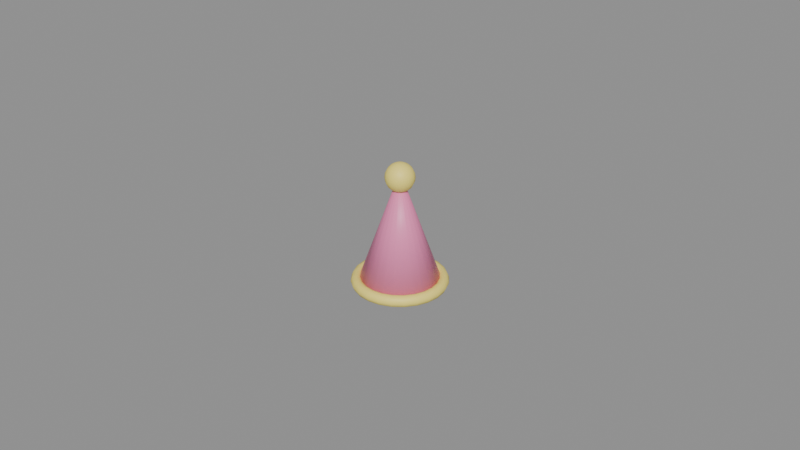 # Source: costume_party_hat.blend  (saved by Blender 5.2.45; exported with 4.5.12 LTS)
import bpy
from mathutils import Matrix  # noqa: F401  (used for matrix-valued properties, if any)

bpy.ops.wm.read_factory_settings(use_empty=True)
scene = bpy.context.scene
scene.name = 'Scene'

# ---- materials (node trees are filled in below, after node groups)
mat_mat_party_cone = bpy.data.materials.new('mat_party_cone')
mat_mat_party_cone.diffuse_color = (0.92, 0.24, 0.48, 1.0)
mat_mat_party_gold = bpy.data.materials.new('mat_party_gold')
mat_mat_party_gold.diffuse_color = (0.98, 0.82, 0.18, 1.0)

# ---- material node trees
mat_mat_party_cone.use_nodes = True; mat_mat_party_cone.node_tree.nodes.clear()
_N = mat_mat_party_cone.node_tree.nodes; _L = mat_mat_party_cone.node_tree.links
n0 = _N.new('ShaderNodeBsdfPrincipled'); n0.name = 'Principled BSDF'; n0.location = (-200, 100)
n0.inputs[0].default_value = (0.92, 0.24, 0.48, 1.0)
n0.inputs[2].default_value = 0.45
n0.inputs[10].default_value = 0.005
n1 = _N.new('ShaderNodeOutputMaterial'); n1.name = 'Material Output'; n1.location = (200, 100)
_L.new(n0.outputs[0], n1.inputs[0])
n1.is_active_output = True
mat_mat_party_gold.use_nodes = True; mat_mat_party_gold.node_tree.nodes.clear()
_N = mat_mat_party_gold.node_tree.nodes; _L = mat_mat_party_gold.node_tree.links
n0 = _N.new('ShaderNodeBsdfPrincipled'); n0.name = 'Principled BSDF'; n0.location = (-200, 100)
n0.inputs[0].default_value = (0.98, 0.82, 0.18, 1.0)
n0.inputs[2].default_value = 0.55
n0.inputs[10].default_value = 0.005
n1 = _N.new('ShaderNodeOutputMaterial'); n1.name = 'Material Output'; n1.location = (200, 100)
_L.new(n0.outputs[0], n1.inputs[0])
n1.is_active_output = True

# ---- meshes
me_cone = bpy.data.meshes.new('Cone')
me_cone.from_pydata([(0.0, 0.013, -0.017), (0.0, 0.001, 0.017), (0.003365, 0.01256, -0.017), (0.0002588, 0.0009659, 0.017), (0.0065, 0.01126, -0.017), (0.0005, 0.000866, 0.017), (0.009192, 0.009192, -0.017), (0.0007071, 0.0007071, 0.017), (0.01126, 0.0065, -0.017), (0.000866, 0.0005, 0.017), (0.01256, 0.003365, -0.017), (0.0009659, 0.0002588, 0.017), (0.013, 0.0, -0.017), (0.001, 0.0, 0.017), (0.01256, -0.003365, -0.017), (0.0009659, -0.0002588, 0.017), (0.01126, -0.0065, -0.017), (0.000866, -0.0005, 0.017), (0.009192, -0.009192, -0.017), (0.0007071, -0.0007071, 0.017), (0.0065, -0.01126, -0.017), (0.0005, -0.000866, 0.017), (0.003365, -0.01256, -0.017), (0.0002588, -0.0009659, 0.017), (0.0, -0.013, -0.017), (0.0, -0.001, 0.017), (-0.003365, -0.01256, -0.017), (-0.0002588, -0.0009659, 0.017), (-0.0065, -0.01126, -0.017), (-0.0005, -0.000866, 0.017), (-0.009192, -0.009192, -0.017), (-0.0007071, -0.0007071, 0.017), (-0.01126, -0.0065, -0.017), (-0.000866, -0.0005, 0.017), (-0.01256, -0.003365, -0.017), (-0.0009659, -0.0002588, 0.017), (-0.013, 0.0, -0.017), (-0.001, 0.0, 0.017), (-0.01256, 0.003365, -0.017), (-0.0009659, 0.0002588, 0.017), (-0.01126, 0.0065, -0.017), (-0.000866, 0.0005, 0.017), (-0.009192, 0.009192, -0.017), (-0.0007071, 0.0007071, 0.017), (-0.0065, 0.01126, -0.017), (-0.0005, 0.000866, 0.017), (-0.003365, 0.01256, -0.017), (-0.0002588, 0.0009659, 0.017)], [], [(0, 1, 3, 2), (2, 3, 5, 4), (4, 5, 7, 6), (6, 7, 9, 8), (8, 9, 11, 10), (10, 11, 13, 12), (12, 13, 15, 14), (14, 15, 17, 16), (16, 17, 19, 18), (18, 19, 21, 20), (20, 21, 23, 22), (22, 23, 25, 24), (24, 25, 27, 26), (26, 27, 29, 28), (28, 29, 31, 30), (30, 31, 33, 32), (32, 33, 35, 34), (34, 35, 37, 36), (36, 37, 39, 38), (38, 39, 41, 40), (40, 41, 43, 42), (42, 43, 45, 44), (3, 1, 47, 45, 43, 41, 39, 37, 35, 33, 31, 29, 27, 25, 23, 21, 19, 17, 15, 13, 11, 9, 7, 5), (44, 45, 47, 46), (46, 47, 1, 0), (0, 2, 4, 6, 8, 10, 12, 14, 16, 18, 20, 22, 24, 26, 28, 30, 32, 34, 36, 38, 40, 42, 44, 46)])
me_cone.polygons.foreach_set('use_smooth', [True] * 26)
_uv = me_cone.uv_layers.new(name='UVMap')
_uv.uv.foreach_set('vector', [0.4912, 0.482, 0.3709, 0.007127, 0.3741, 0.006115, 0.534, 0.4688, 0.534, 0.4688, 0.3741, 0.006115, 0.377, 0.00488, 0.5714, 0.4528, 0.5714, 0.4528, 0.377, 0.00488, 0.3793, 0.003507, 0.601, 0.4349, 0.608, 0.4965, 0.608, 0.008244, 0.6112, 0.00823, 0.6488, 0.4963, 0.6488, 0.4963, 0.6112, 0.00823, 0.6146, 0.007849, 0.6933, 0.4913, 0.6933, 0.4913, 0.6146, 0.007849, 0.6181, 0.007127, 0.7384, 0.482, 0.7384, 0.482, 0.6181, 0.007127, 0.6214, 0.006115, 0.7812, 0.4688, 0.7812, 0.4688, 0.6214, 0.006115, 0.6242, 0.00488, 0.8186, 0.4528, 0.8186, 0.4528, 0.6242, 0.00488, 0.6265, 0.003507, 0.8482, 0.4349, 0.003507, 0.8538, 0.003507, 0.3656, 0.006642, 0.3656, 0.04426, 0.8536, 0.04426, 0.8536, 0.006642, 0.3656, 0.01006, 0.3652, 0.08873, 0.8487, 0.08873, 0.8487, 0.01006, 0.3652, 0.01354, 0.3644, 0.1339, 0.8393, 0.1339, 0.8393, 0.01354, 0.3644, 0.01683, 0.3634, 0.1766, 0.8261, 0.1766, 0.8261, 0.01683, 0.3634, 0.01971, 0.3622, 0.2141, 0.8101, 0.2141, 0.8101, 0.01971, 0.3622, 0.02198, 0.3608, 0.2437, 0.7922, 0.608, 0.9965, 0.608, 0.5082, 0.6112, 0.5082, 0.6488, 0.9963, 0.6488, 0.9963, 0.6112, 0.5082, 0.6146, 0.5078, 0.6933, 0.9913, 0.6933, 0.9913, 0.6146, 0.5078, 0.6181, 0.5071, 0.7384, 0.982, 0.7384, 0.982, 0.6181, 0.5071, 0.6214, 0.5061, 0.7812, 0.9688, 0.7812, 0.9688, 0.6214, 0.5061, 0.6242, 0.5049, 0.8186, 0.9528, 0.8186, 0.9528, 0.6242, 0.5049, 0.6265, 0.5035, 0.8482, 0.9349, 0.3608, 0.4965, 0.3608, 0.008244, 0.364, 0.00823, 0.4016, 0.4963, 0.3278, 0.3795, 0.3269, 0.3761, 0.3269, 0.3725, 0.3278, 0.3691, 0.3296, 0.366, 0.3321, 0.3635, 0.3351, 0.3617, 0.3386, 0.3608, 0.3421, 0.3608, 0.3455, 0.3617, 0.3486, 0.3635, 0.3511, 0.366, 0.3529, 0.3691, 0.3538, 0.3725, 0.3538, 0.3761, 0.3529, 0.3795, 0.3511, 0.3826, 0.3486, 0.3851, 0.3455, 0.3869, 0.3421, 0.3878, 0.3386, 0.3878, 0.3351, 0.3869, 0.3321, 0.3851, 0.3296, 0.3826, 0.4016, 0.4963, 0.364, 0.00823, 0.3674, 0.007849, 0.4461, 0.4913, 0.4461, 0.4913, 0.3674, 0.007849, 0.3709, 0.007127, 0.4912, 0.482, 0.003507, 0.2017, 0.003507, 0.1556, 0.01544, 0.1111, 0.0385, 0.07111, 0.07111, 0.0385, 0.1111, 0.01544, 0.1556, 0.003507, 0.2017, 0.003507, 0.2463, 0.01544, 0.2862, 0.0385, 0.3188, 0.07111, 0.3419, 0.1111, 0.3538, 0.1556, 0.3538, 0.2017, 0.3419, 0.2463, 0.3188, 0.2862, 0.2862, 0.3188, 0.2463, 0.3419, 0.2017, 0.3538, 0.1556, 0.3538, 0.1111, 0.3419, 0.07111, 0.3188, 0.0385, 0.2862, 0.01544, 0.2463])
me_cone.materials.append(mat_mat_party_cone)
me_cone.update()
me_sphere = bpy.data.meshes.new('Sphere')
me_sphere.from_pydata([(0.0, 0.0, 0.0045), (0.0, 0.003641, 0.002645), (0.0, 0.00428, 0.001391), (0.0, 0.0045, 0.0), (0.0, 0.00428, -0.001391), (0.0, 0.003641, -0.002645), (0.0, 0.002645, -0.003641), (0.0, 0.001391, -0.00428), (0.0, 0.0, -0.0045), (0.0006033, 0.001253, 0.00428), (0.001148, 0.002383, 0.003641), (0.00158, 0.00328, 0.002645), (0.001857, 0.003856, 0.001391), (0.001952, 0.004054, 0.0), (0.001857, 0.003856, -0.001391), (0.00158, 0.00328, -0.002645), (0.001148, 0.002383, -0.003641), (0.0006033, 0.001253, -0.00428), (0.001087, 0.000867, 0.00428), (0.002068, 0.001649, 0.003641), (0.002846, 0.00227, 0.002645), (0.003346, 0.002668, 0.001391), (0.003518, 0.002806, 0.0), (0.003346, 0.002668, -0.001391), (0.002846, 0.00227, -0.002645), (0.002068, 0.001649, -0.003641), (0.001087, 0.000867, -0.00428), (0.001356, 0.0003094, 0.00428), (0.002579, 0.0005886, 0.003641), (0.003549, 0.0008101, 0.002645), (0.004172, 0.0009523, 0.001391), (0.004387, 0.001001, 0.0), (0.004172, 0.0009523, -0.001391), (0.003549, 0.0008101, -0.002645), (0.002579, 0.0005886, -0.003641), (0.001356, 0.0003094, -0.00428), (0.001356, -0.0003094, 0.00428), (0.002579, -0.0005886, 0.003641), (0.003549, -0.0008101, 0.002645), (0.004172, -0.0009523, 0.001391), (0.004387, -0.001001, 0.0), (0.004172, -0.0009523, -0.001391), (0.003549, -0.0008101, -0.002645), (0.002579, -0.0005886, -0.003641), (0.001356, -0.0003094, -0.00428), (0.001087, -0.000867, 0.00428), (0.002068, -0.001649, 0.003641), (0.002846, -0.00227, 0.002645), (0.003346, -0.002668, 0.001391), (0.003518, -0.002806, 0.0), (0.003346, -0.002668, -0.001391), (0.002846, -0.00227, -0.002645), (0.002068, -0.001649, -0.003641), (0.001087, -0.000867, -0.00428), (0.0006033, -0.001253, 0.00428), (0.001148, -0.002383, 0.003641), (0.00158, -0.00328, 0.002645), (0.001857, -0.003856, 0.001391), (0.001952, -0.004054, 0.0), (0.001857, -0.003856, -0.001391), (0.00158, -0.00328, -0.002645), (0.001148, -0.002383, -0.003641), (0.0006033, -0.001253, -0.00428), (-1.746e-10, -0.001391, 0.00428), (-3.492e-10, -0.002645, 0.003641), (-5.821e-10, -0.003641, 0.002645), (-4.657e-10, -0.00428, 0.001391), (-9.313e-10, -0.0045, 0.0), (-4.657e-10, -0.00428, -0.001391), (-5.821e-10, -0.003641, -0.002645), (-3.492e-10, -0.002645, -0.003641), (-1.746e-10, -0.001391, -0.00428), (-0.0006033, -0.001253, 0.00428), (-0.001148, -0.002383, 0.003641), (-0.00158, -0.00328, 0.002645), (-0.001857, -0.003856, 0.001391), (-0.001952, -0.004054, 0.0), (-0.001857, -0.003856, -0.001391), (-0.00158, -0.00328, -0.002645), (-0.001148, -0.002383, -0.003641), (-0.0006033, -0.001253, -0.00428), (-0.001087, -0.000867, 0.00428), (-0.002068, -0.001649, 0.003641), (-0.002846, -0.00227, 0.002645), (-0.003346, -0.002668, 0.001391), (-0.003518, -0.002806, 0.0), (-0.003346, -0.002668, -0.001391), (-0.002846, -0.00227, -0.002645), (-0.002068, -0.001649, -0.003641), (-0.001087, -0.000867, -0.00428), (-0.001356, -0.0003094, 0.00428), (-0.002579, -0.0005886, 0.003641), (-0.003549, -0.0008101, 0.002645), (-0.004172, -0.0009523, 0.001391), (-0.004387, -0.001001, 0.0), (-0.004172, -0.0009523, -0.001391), (-0.003549, -0.0008101, -0.002645), (-0.002579, -0.0005886, -0.003641), (-0.001356, -0.0003094, -0.00428), (-0.001356, 0.0003094, 0.00428), (-0.002579, 0.0005886, 0.003641), (-0.003549, 0.0008101, 0.002645), (-0.004172, 0.0009523, 0.001391), (-0.004387, 0.001001, 0.0), (-0.004172, 0.0009523, -0.001391), (-0.003549, 0.0008101, -0.002645), (-0.002579, 0.0005886, -0.003641), (-0.001356, 0.0003094, -0.00428), (-0.001087, 0.000867, 0.00428), (-0.002068, 0.001649, 0.003641), (-0.002846, 0.00227, 0.002645), (-0.003346, 0.002668, 0.001391), (-0.003518, 0.002806, 0.0), (-0.003346, 0.002668, -0.001391), (-0.002846, 0.00227, -0.002645), (-0.002068, 0.001649, -0.003641), (-0.001087, 0.000867, -0.00428), (-0.0006033, 0.001253, 0.00428), (-0.001148, 0.002383, 0.003641), (-0.00158, 0.00328, 0.002645), (-0.001857, 0.003856, 0.001391), (-0.001952, 0.004054, 0.0), (-0.001857, 0.003856, -0.001391), (-0.00158, 0.00328, -0.002645), (-0.001148, 0.002383, -0.003641), (-0.0006033, 0.001253, -0.00428), (3.492e-10, 0.001391, 0.00428), (1.048e-09, 0.002645, 0.003641)], [], [(127, 126, 9, 10), (7, 6, 16, 17), (4, 3, 13, 14), (1, 127, 10, 11), (8, 7, 17), (5, 4, 14, 15), (2, 1, 11, 12), (126, 0, 9), (6, 5, 15, 16), (3, 2, 12, 13), (10, 9, 18, 19), (17, 16, 25, 26), (14, 13, 22, 23), (11, 10, 19, 20), (8, 17, 26), (15, 14, 23, 24), (12, 11, 20, 21), (9, 0, 18), (16, 15, 24, 25), (13, 12, 21, 22), (22, 21, 30, 31), (19, 18, 27, 28), (26, 25, 34, 35), (23, 22, 31, 32), (20, 19, 28, 29), (8, 26, 35), (24, 23, 32, 33), (21, 20, 29, 30), (18, 0, 27), (25, 24, 33, 34), (27, 0, 36), (34, 33, 42, 43), (31, 30, 39, 40), (28, 27, 36, 37), (35, 34, 43, 44), (32, 31, 40, 41), (29, 28, 37, 38), (8, 35, 44), (33, 32, 41, 42), (30, 29, 38, 39), (42, 41, 50, 51), (39, 38, 47, 48), (36, 0, 45), (43, 42, 51, 52), (40, 39, 48, 49), (37, 36, 45, 46), (44, 43, 52, 53), (41, 40, 49, 50), (38, 37, 46, 47), (8, 44, 53), (47, 46, 55, 56), (8, 53, 62), (51, 50, 59, 60), (48, 47, 56, 57), (45, 0, 54), (52, 51, 60, 61), (49, 48, 57, 58), (46, 45, 54, 55), (53, 52, 61, 62), (50, 49, 58, 59), (59, 58, 67, 68), (56, 55, 64, 65), (8, 62, 71), (60, 59, 68, 69), (57, 56, 65, 66), (54, 0, 63), (61, 60, 69, 70), (58, 57, 66, 67), (55, 54, 63, 64), (62, 61, 70, 71), (64, 63, 72, 73), (71, 70, 79, 80), (68, 67, 76, 77), (65, 64, 73, 74), (8, 71, 80), (69, 68, 77, 78), (66, 65, 74, 75), (63, 0, 72), (70, 69, 78, 79), (67, 66, 75, 76), (79, 78, 87, 88), (76, 75, 84, 85), (73, 72, 81, 82), (80, 79, 88, 89), (77, 76, 85, 86), (74, 73, 82, 83), (8, 80, 89), (78, 77, 86, 87), (75, 74, 83, 84), (72, 0, 81), (84, 83, 92, 93), (81, 0, 90), (88, 87, 96, 97), (85, 84, 93, 94), (82, 81, 90, 91), (89, 88, 97, 98), (86, 85, 94, 95), (83, 82, 91, 92), (8, 89, 98), (87, 86, 95, 96), (96, 95, 104, 105), (93, 92, 101, 102), (90, 0, 99), (97, 96, 105, 106), (94, 93, 102, 103), (91, 90, 99, 100), (98, 97, 106, 107), (95, 94, 103, 104), (92, 91, 100, 101), (8, 98, 107), (101, 100, 109, 110), (8, 107, 116), (105, 104, 113, 114), (102, 101, 110, 111), (99, 0, 108), (106, 105, 114, 115), (103, 102, 111, 112), (100, 99, 108, 109), (107, 106, 115, 116), (104, 103, 112, 113), (116, 115, 124, 125), (113, 112, 121, 122), (110, 109, 118, 119), (8, 116, 125), (114, 113, 122, 123), (111, 110, 119, 120), (108, 0, 117), (115, 114, 123, 124), (112, 111, 120, 121), (109, 108, 117, 118), (121, 120, 2, 3), (118, 117, 126, 127), (125, 124, 6, 7), (122, 121, 3, 4), (119, 118, 127, 1), (8, 125, 7), (123, 122, 4, 5), (120, 119, 1, 2), (117, 0, 126), (124, 123, 5, 6)])
me_sphere.polygons.foreach_set('use_smooth', [True] * 140)
_uv = me_sphere.uv_layers.new(name='UVMap')
_uv.uv.foreach_set('vector', [0.7143, 0.8, 0.7143, 0.9, 0.6429, 0.9, 0.6429, 0.8, 0.7143, 0.1, 0.7143, 0.2, 0.6429, 0.2, 0.6429, 0.1, 0.7143, 0.4, 0.7143, 0.5, 0.6429, 0.5, 0.6429, 0.4, 0.7143, 0.7, 0.7143, 0.8, 0.6429, 0.8, 0.6429, 0.7, 0.6786, 0.0, 0.7143, 0.1, 0.6429, 0.1, 0.7143, 0.3, 0.7143, 0.4, 0.6429, 0.4, 0.6429, 0.3, 0.7143, 0.6, 0.7143, 0.7, 0.6429, 0.7, 0.6429, 0.6, 0.7143, 0.9, 0.6786, 1.0, 0.6429, 0.9, 0.7143, 0.2, 0.7143, 0.3, 0.6429, 0.3, 0.6429, 0.2, 0.7143, 0.5, 0.7143, 0.6, 0.6429, 0.6, 0.6429, 0.5, 0.6429, 0.8, 0.6429, 0.9, 0.5714, 0.9, 0.5714, 0.8, 0.6429, 0.1, 0.6429, 0.2, 0.5714, 0.2, 0.5714, 0.1, 0.6429, 0.4, 0.6429, 0.5, 0.5714, 0.5, 0.5714, 0.4, 0.6429, 0.7, 0.6429, 0.8, 0.5714, 0.8, 0.5714, 0.7, 0.6071, 0.0, 0.6429, 0.1, 0.5714, 0.1, 0.6429, 0.3, 0.6429, 0.4, 0.5714, 0.4, 0.5714, 0.3, 0.6429, 0.6, 0.6429, 0.7, 0.5714, 0.7, 0.5714, 0.6, 0.6429, 0.9, 0.6071, 1.0, 0.5714, 0.9, 0.6429, 0.2, 0.6429, 0.3, 0.5714, 0.3, 0.5714, 0.2, 0.6429, 0.5, 0.6429, 0.6, 0.5714, 0.6, 0.5714, 0.5, 0.5714, 0.5, 0.5714, 0.6, 0.5, 0.6, 0.5, 0.5, 0.5714, 0.8, 0.5714, 0.9, 0.5, 0.9, 0.5, 0.8, 0.5714, 0.1, 0.5714, 0.2, 0.5, 0.2, 0.5, 0.1, 0.5714, 0.4, 0.5714, 0.5, 0.5, 0.5, 0.5, 0.4, 0.5714, 0.7, 0.5714, 0.8, 0.5, 0.8, 0.5, 0.7, 0.5357, 0.0, 0.5714, 0.1, 0.5, 0.1, 0.5714, 0.3, 0.5714, 0.4, 0.5, 0.4, 0.5, 0.3, 0.5714, 0.6, 0.5714, 0.7, 0.5, 0.7, 0.5, 0.6, 0.5714, 0.9, 0.5357, 1.0, 0.5, 0.9, 0.5714, 0.2, 0.5714, 0.3, 0.5, 0.3, 0.5, 0.2, 0.5, 0.9, 0.4643, 1.0, 0.4286, 0.9, 0.5, 0.2, 0.5, 0.3, 0.4286, 0.3, 0.4286, 0.2, 0.5, 0.5, 0.5, 0.6, 0.4286, 0.6, 0.4286, 0.5, 0.5, 0.8, 0.5, 0.9, 0.4286, 0.9, 0.4286, 0.8, 0.5, 0.1, 0.5, 0.2, 0.4286, 0.2, 0.4286, 0.1, 0.5, 0.4, 0.5, 0.5, 0.4286, 0.5, 0.4286, 0.4, 0.5, 0.7, 0.5, 0.8, 0.4286, 0.8, 0.4286, 0.7, 0.4643, 0.0, 0.5, 0.1, 0.4286, 0.1, 0.5, 0.3, 0.5, 0.4, 0.4286, 0.4, 0.4286, 0.3, 0.5, 0.6, 0.5, 0.7, 0.4286, 0.7, 0.4286, 0.6, 0.4286, 0.3, 0.4286, 0.4, 0.3571, 0.4, 0.3571, 0.3, 0.4286, 0.6, 0.4286, 0.7, 0.3571, 0.7, 0.3571, 0.6, 0.4286, 0.9, 0.3929, 1.0, 0.3571, 0.9, 0.4286, 0.2, 0.4286, 0.3, 0.3571, 0.3, 0.3571, 0.2, 0.4286, 0.5, 0.4286, 0.6, 0.3571, 0.6, 0.3571, 0.5, 0.4286, 0.8, 0.4286, 0.9, 0.3571, 0.9, 0.3571, 0.8, 0.4286, 0.1, 0.4286, 0.2, 0.3571, 0.2, 0.3571, 0.1, 0.4286, 0.4, 0.4286, 0.5, 0.3571, 0.5, 0.3571, 0.4, 0.4286, 0.7, 0.4286, 0.8, 0.3571, 0.8, 0.3571, 0.7, 0.3929, 0.0, 0.4286, 0.1, 0.3571, 0.1, 0.3571, 0.7, 0.3571, 0.8, 0.2857, 0.8, 0.2857, 0.7, 0.3214, 0.0, 0.3571, 0.1, 0.2857, 0.1, 0.3571, 0.3, 0.3571, 0.4, 0.2857, 0.4, 0.2857, 0.3, 0.3571, 0.6, 0.3571, 0.7, 0.2857, 0.7, 0.2857, 0.6, 0.3571, 0.9, 0.3214, 1.0, 0.2857, 0.9, 0.3571, 0.2, 0.3571, 0.3, 0.2857, 0.3, 0.2857, 0.2, 0.3571, 0.5, 0.3571, 0.6, 0.2857, 0.6, 0.2857, 0.5, 0.3571, 0.8, 0.3571, 0.9, 0.2857, 0.9, 0.2857, 0.8, 0.3571, 0.1, 0.3571, 0.2, 0.2857, 0.2, 0.2857, 0.1, 0.3571, 0.4, 0.3571, 0.5, 0.2857, 0.5, 0.2857, 0.4, 0.2857, 0.4, 0.2857, 0.5, 0.2143, 0.5, 0.2143, 0.4, 0.2857, 0.7, 0.2857, 0.8, 0.2143, 0.8, 0.2143, 0.7, 0.25, 0.0, 0.2857, 0.1, 0.2143, 0.1, 0.2857, 0.3, 0.2857, 0.4, 0.2143, 0.4, 0.2143, 0.3, 0.2857, 0.6, 0.2857, 0.7, 0.2143, 0.7, 0.2143, 0.6, 0.2857, 0.9, 0.25, 1.0, 0.2143, 0.9, 0.2857, 0.2, 0.2857, 0.3, 0.2143, 0.3, 0.2143, 0.2, 0.2857, 0.5, 0.2857, 0.6, 0.2143, 0.6, 0.2143, 0.5, 0.2857, 0.8, 0.2857, 0.9, 0.2143, 0.9, 0.2143, 0.8, 0.2857, 0.1, 0.2857, 0.2, 0.2143, 0.2, 0.2143, 0.1, 0.2143, 0.8, 0.2143, 0.9, 0.1429, 0.9, 0.1429, 0.8, 0.2143, 0.1, 0.2143, 0.2, 0.1429, 0.2, 0.1429, 0.1, 0.2143, 0.4, 0.2143, 0.5, 0.1429, 0.5, 0.1429, 0.4, 0.2143, 0.7, 0.2143, 0.8, 0.1429, 0.8, 0.1429, 0.7, 0.1786, 0.0, 0.2143, 0.1, 0.1429, 0.1, 0.2143, 0.3, 0.2143, 0.4, 0.1429, 0.4, 0.1429, 0.3, 0.2143, 0.6, 0.2143, 0.7, 0.1429, 0.7, 0.1429, 0.6, 0.2143, 0.9, 0.1786, 1.0, 0.1429, 0.9, 0.2143, 0.2, 0.2143, 0.3, 0.1429, 0.3, 0.1429, 0.2, 0.2143, 0.5, 0.2143, 0.6, 0.1429, 0.6, 0.1429, 0.5, 0.1429, 0.2, 0.1429, 0.3, 0.07143, 0.3, 0.07143, 0.2, 0.1429, 0.5, 0.1429, 0.6, 0.07143, 0.6, 0.07143, 0.5, 0.1429, 0.8, 0.1429, 0.9, 0.07143, 0.9, 0.07143, 0.8, 0.1429, 0.1, 0.1429, 0.2, 0.07143, 0.2, 0.07143, 0.1, 0.1429, 0.4, 0.1429, 0.5, 0.07143, 0.5, 0.07143, 0.4, 0.1429, 0.7, 0.1429, 0.8, 0.07143, 0.8, 0.07143, 0.7, 0.1071, 0.0, 0.1429, 0.1, 0.07143, 0.1, 0.1429, 0.3, 0.1429, 0.4, 0.07143, 0.4, 0.07143, 0.3, 0.1429, 0.6, 0.1429, 0.7, 0.07143, 0.7, 0.07143, 0.6, 0.1429, 0.9, 0.1071, 1.0, 0.07143, 0.9, 0.07143, 0.6, 0.07143, 0.7, 0.0, 0.7, 0.0, 0.6, 0.07143, 0.9, 0.03571, 1.0, 0.0, 0.9, 0.07143, 0.2, 0.07143, 0.3, 0.0, 0.3, 0.0, 0.2, 0.07143, 0.5, 0.07143, 0.6, 0.0, 0.6, 0.0, 0.5, 0.07143, 0.8, 0.07143, 0.9, 0.0, 0.9, 0.0, 0.8, 0.07143, 0.1, 0.07143, 0.2, 0.0, 0.2, 0.0, 0.1, 0.07143, 0.4, 0.07143, 0.5, 0.0, 0.5, 0.0, 0.4, 0.07143, 0.7, 0.07143, 0.8, 0.0, 0.8, 0.0, 0.7, 0.03571, 0.0, 0.07143, 0.1, 0.0, 0.1, 0.07143, 0.3, 0.07143, 0.4, 0.0, 0.4, 0.0, 0.3, 1.0, 0.3, 1.0, 0.4, 0.9286, 0.4, 0.9286, 0.3, 1.0, 0.6, 1.0, 0.7, 0.9286, 0.7, 0.9286, 0.6, 1.0, 0.9, 0.9643, 1.0, 0.9286, 0.9, 1.0, 0.2, 1.0, 0.3, 0.9286, 0.3, 0.9286, 0.2, 1.0, 0.5, 1.0, 0.6, 0.9286, 0.6, 0.9286, 0.5, 1.0, 0.8, 1.0, 0.9, 0.9286, 0.9, 0.9286, 0.8, 1.0, 0.1, 1.0, 0.2, 0.9286, 0.2, 0.9286, 0.1, 1.0, 0.4, 1.0, 0.5, 0.9286, 0.5, 0.9286, 0.4, 1.0, 0.7, 1.0, 0.8, 0.9286, 0.8, 0.9286, 0.7, 0.9643, 0.0, 1.0, 0.1, 0.9286, 0.1, 0.9286, 0.7, 0.9286, 0.8, 0.8571, 0.8, 0.8571, 0.7, 0.8929, 0.0, 0.9286, 0.1, 0.8571, 0.1, 0.9286, 0.3, 0.9286, 0.4, 0.8571, 0.4, 0.8571, 0.3, 0.9286, 0.6, 0.9286, 0.7, 0.8571, 0.7, 0.8571, 0.6, 0.9286, 0.9, 0.8929, 1.0, 0.8571, 0.9, 0.9286, 0.2, 0.9286, 0.3, 0.8571, 0.3, 0.8571, 0.2, 0.9286, 0.5, 0.9286, 0.6, 0.8571, 0.6, 0.8571, 0.5, 0.9286, 0.8, 0.9286, 0.9, 0.8571, 0.9, 0.8571, 0.8, 0.9286, 0.1, 0.9286, 0.2, 0.8571, 0.2, 0.8571, 0.1, 0.9286, 0.4, 0.9286, 0.5, 0.8571, 0.5, 0.8571, 0.4, 0.8571, 0.1, 0.8571, 0.2, 0.7857, 0.2, 0.7857, 0.1, 0.8571, 0.4, 0.8571, 0.5, 0.7857, 0.5, 0.7857, 0.4, 0.8571, 0.7, 0.8571, 0.8, 0.7857, 0.8, 0.7857, 0.7, 0.8214, 0.0, 0.8571, 0.1, 0.7857, 0.1, 0.8571, 0.3, 0.8571, 0.4, 0.7857, 0.4, 0.7857, 0.3, 0.8571, 0.6, 0.8571, 0.7, 0.7857, 0.7, 0.7857, 0.6, 0.8571, 0.9, 0.8214, 1.0, 0.7857, 0.9, 0.8571, 0.2, 0.8571, 0.3, 0.7857, 0.3, 0.7857, 0.2, 0.8571, 0.5, 0.8571, 0.6, 0.7857, 0.6, 0.7857, 0.5, 0.8571, 0.8, 0.8571, 0.9, 0.7857, 0.9, 0.7857, 0.8, 0.7857, 0.5, 0.7857, 0.6, 0.7143, 0.6, 0.7143, 0.5, 0.7857, 0.8, 0.7857, 0.9, 0.7143, 0.9, 0.7143, 0.8, 0.7857, 0.1, 0.7857, 0.2, 0.7143, 0.2, 0.7143, 0.1, 0.7857, 0.4, 0.7857, 0.5, 0.7143, 0.5, 0.7143, 0.4, 0.7857, 0.7, 0.7857, 0.8, 0.7143, 0.8, 0.7143, 0.7, 0.75, 0.0, 0.7857, 0.1, 0.7143, 0.1, 0.7857, 0.3, 0.7857, 0.4, 0.7143, 0.4, 0.7143, 0.3, 0.7857, 0.6, 0.7857, 0.7, 0.7143, 0.7, 0.7143, 0.6, 0.7857, 0.9, 0.75, 1.0, 0.7143, 0.9, 0.7857, 0.2, 0.7857, 0.3, 0.7143, 0.3, 0.7143, 0.2])
me_sphere.materials.append(mat_mat_party_gold)
me_sphere.update()
me_torus = bpy.data.meshes.new('Torus')
me_torus.from_pydata([(0.0148, 0.0, 0.0), (0.01427, 0.0, 0.001273), (0.013, 0.0, 0.0018), (0.01173, 0.0, 0.001273), (0.0112, 0.0, 2.204e-19), (0.01173, 0.0, -0.001273), (0.013, 0.0, -0.0018), (0.01427, 0.0, -0.001273), (0.0143, 0.003831, 0.0), (0.01379, 0.003694, 0.001273), (0.01256, 0.003365, 0.0018), (0.01133, 0.003035, 0.001273), (0.01082, 0.002899, 2.204e-19), (0.01133, 0.003035, -0.001273), (0.01256, 0.003365, -0.0018), (0.01379, 0.003694, -0.001273), (0.01282, 0.0074, 0.0), (0.01236, 0.007136, 0.001273), (0.01126, 0.0065, 0.0018), (0.01016, 0.005864, 0.001273), (0.009699, 0.0056, 2.204e-19), (0.01016, 0.005864, -0.001273), (0.01126, 0.0065, -0.0018), (0.01236, 0.007136, -0.001273), (0.01047, 0.01047, 0.0), (0.01009, 0.01009, 0.001273), (0.009192, 0.009192, 0.0018), (0.008292, 0.008292, 0.001273), (0.00792, 0.00792, 2.204e-19), (0.008292, 0.008292, -0.001273), (0.009192, 0.009192, -0.0018), (0.01009, 0.01009, -0.001273), (0.0074, 0.01282, 0.0), (0.007136, 0.01236, 0.001273), (0.0065, 0.01126, 0.0018), (0.005864, 0.01016, 0.001273), (0.0056, 0.009699, 2.204e-19), (0.005864, 0.01016, -0.001273), (0.0065, 0.01126, -0.0018), (0.007136, 0.01236, -0.001273), (0.003831, 0.0143, 0.0), (0.003694, 0.01379, 0.001273), (0.003365, 0.01256, 0.0018), (0.003035, 0.01133, 0.001273), (0.002899, 0.01082, 2.204e-19), (0.003035, 0.01133, -0.001273), (0.003365, 0.01256, -0.0018), (0.003694, 0.01379, -0.001273), (1.117e-09, 0.0148, 0.0), (1.078e-09, 0.01427, 0.001273), (9.815e-10, 0.013, 0.0018), (8.854e-10, 0.01173, 0.001273), (8.456e-10, 0.0112, 2.204e-19), (8.854e-10, 0.01173, -0.001273), (9.815e-10, 0.013, -0.0018), (1.078e-09, 0.01427, -0.001273), (-0.003831, 0.0143, 0.0), (-0.003694, 0.01379, 0.001273), (-0.003365, 0.01256, 0.0018), (-0.003035, 0.01133, 0.001273), (-0.002899, 0.01082, 2.204e-19), (-0.003035, 0.01133, -0.001273), (-0.003365, 0.01256, -0.0018), (-0.003694, 0.01379, -0.001273), (-0.0074, 0.01282, 0.0), (-0.007136, 0.01236, 0.001273), (-0.0065, 0.01126, 0.0018), (-0.005864, 0.01016, 0.001273), (-0.0056, 0.009699, 2.204e-19), (-0.005864, 0.01016, -0.001273), (-0.0065, 0.01126, -0.0018), (-0.007136, 0.01236, -0.001273), (-0.01047, 0.01047, 0.0), (-0.01009, 0.01009, 0.001273), (-0.009192, 0.009192, 0.0018), (-0.008292, 0.008292, 0.001273), (-0.00792, 0.00792, 2.204e-19), (-0.008292, 0.008292, -0.001273), (-0.009192, 0.009192, -0.0018), (-0.01009, 0.01009, -0.001273), (-0.01282, 0.0074, 0.0), (-0.01236, 0.007136, 0.001273), (-0.01126, 0.0065, 0.0018), (-0.01016, 0.005864, 0.001273), (-0.009699, 0.0056, 2.204e-19), (-0.01016, 0.005864, -0.001273), (-0.01126, 0.0065, -0.0018), (-0.01236, 0.007136, -0.001273), (-0.0143, 0.003831, 0.0), (-0.01379, 0.003694, 0.001273), (-0.01256, 0.003365, 0.0018), (-0.01133, 0.003035, 0.001273), (-0.01082, 0.002899, 2.204e-19), (-0.01133, 0.003035, -0.001273), (-0.01256, 0.003365, -0.0018), (-0.01379, 0.003694, -0.001273), (-0.0148, 1.294e-09, 0.0), (-0.01427, 1.248e-09, 0.001273), (-0.013, 1.136e-09, 0.0018), (-0.01173, 1.025e-09, 0.001273), (-0.0112, 9.791e-10, 2.204e-19), (-0.01173, 1.025e-09, -0.001273), (-0.013, 1.136e-09, -0.0018), (-0.01427, 1.248e-09, -0.001273), (-0.0143, -0.003831, 0.0), (-0.01379, -0.003694, 0.001273), (-0.01256, -0.003365, 0.0018), (-0.01133, -0.003035, 0.001273), (-0.01082, -0.002899, 2.204e-19), (-0.01133, -0.003035, -0.001273), (-0.01256, -0.003365, -0.0018), (-0.01379, -0.003694, -0.001273), (-0.01282, -0.0074, 0.0), (-0.01236, -0.007136, 0.001273), (-0.01126, -0.0065, 0.0018), (-0.01016, -0.005864, 0.001273), (-0.009699, -0.0056, 2.204e-19), (-0.01016, -0.005864, -0.001273), (-0.01126, -0.0065, -0.0018), (-0.01236, -0.007136, -0.001273), (-0.01047, -0.01047, 0.0), (-0.01009, -0.01009, 0.001273), (-0.009192, -0.009192, 0.0018), (-0.008292, -0.008292, 0.001273), (-0.00792, -0.00792, 2.204e-19), (-0.008292, -0.008292, -0.001273), (-0.009192, -0.009192, -0.0018), (-0.01009, -0.01009, -0.001273), (-0.0074, -0.01282, 0.0), (-0.007136, -0.01236, 0.001273), (-0.0065, -0.01126, 0.0018), (-0.005864, -0.01016, 0.001273), (-0.0056, -0.009699, 2.204e-19), (-0.005864, -0.01016, -0.001273), (-0.0065, -0.01126, -0.0018), (-0.007136, -0.01236, -0.001273), (-0.003831, -0.0143, 0.0), (-0.003694, -0.01379, 0.001273), (-0.003365, -0.01256, 0.0018), (-0.003035, -0.01133, 0.001273), (-0.002899, -0.01082, 2.204e-19), (-0.003035, -0.01133, -0.001273), (-0.003365, -0.01256, -0.0018), (-0.003694, -0.01379, -0.001273), (1.117e-09, -0.0148, 0.0), (1.078e-09, -0.01427, 0.001273), (9.815e-10, -0.013, 0.0018), (8.854e-10, -0.01173, 0.001273), (8.456e-10, -0.0112, 2.204e-19), (8.854e-10, -0.01173, -0.001273), (9.815e-10, -0.013, -0.0018), (1.078e-09, -0.01427, -0.001273), (0.003831, -0.0143, 0.0), (0.003694, -0.01379, 0.001273), (0.003365, -0.01256, 0.0018), (0.003035, -0.01133, 0.001273), (0.002899, -0.01082, 2.204e-19), (0.003035, -0.01133, -0.001273), (0.003365, -0.01256, -0.0018), (0.003694, -0.01379, -0.001273), (0.0074, -0.01282, 0.0), (0.007136, -0.01236, 0.001273), (0.0065, -0.01126, 0.0018), (0.005864, -0.01016, 0.001273), (0.0056, -0.009699, 2.204e-19), (0.005864, -0.01016, -0.001273), (0.0065, -0.01126, -0.0018), (0.007136, -0.01236, -0.001273), (0.01047, -0.01047, 0.0), (0.01009, -0.01009, 0.001273), (0.009192, -0.009192, 0.0018), (0.008292, -0.008292, 0.001273), (0.00792, -0.00792, 2.204e-19), (0.008292, -0.008292, -0.001273), (0.009192, -0.009192, -0.0018), (0.01009, -0.01009, -0.001273), (0.01282, -0.0074, 0.0), (0.01236, -0.007136, 0.001273), (0.01126, -0.0065, 0.0018), (0.01016, -0.005864, 0.001273), (0.009699, -0.0056, 2.204e-19), (0.01016, -0.005864, -0.001273), (0.01126, -0.0065, -0.0018), (0.01236, -0.007136, -0.001273), (0.0143, -0.003831, 0.0), (0.01379, -0.003694, 0.001273), (0.01256, -0.003365, 0.0018), (0.01133, -0.003035, 0.001273), (0.01082, -0.002899, 2.204e-19), (0.01133, -0.003035, -0.001273), (0.01256, -0.003365, -0.0018), (0.01379, -0.003694, -0.001273)], [], [(0, 8, 9, 1), (1, 9, 10, 2), (2, 10, 11, 3), (3, 11, 12, 4), (4, 12, 13, 5), (5, 13, 14, 6), (6, 14, 15, 7), (7, 15, 8, 0), (8, 16, 17, 9), (9, 17, 18, 10), (10, 18, 19, 11), (11, 19, 20, 12), (12, 20, 21, 13), (13, 21, 22, 14), (14, 22, 23, 15), (15, 23, 16, 8), (16, 24, 25, 17), (17, 25, 26, 18), (18, 26, 27, 19), (19, 27, 28, 20), (20, 28, 29, 21), (21, 29, 30, 22), (22, 30, 31, 23), (23, 31, 24, 16), (24, 32, 33, 25), (25, 33, 34, 26), (26, 34, 35, 27), (27, 35, 36, 28), (28, 36, 37, 29), (29, 37, 38, 30), (30, 38, 39, 31), (31, 39, 32, 24), (32, 40, 41, 33), (33, 41, 42, 34), (34, 42, 43, 35), (35, 43, 44, 36), (36, 44, 45, 37), (37, 45, 46, 38), (38, 46, 47, 39), (39, 47, 40, 32), (40, 48, 49, 41), (41, 49, 50, 42), (42, 50, 51, 43), (43, 51, 52, 44), (44, 52, 53, 45), (45, 53, 54, 46), (46, 54, 55, 47), (47, 55, 48, 40), (48, 56, 57, 49), (49, 57, 58, 50), (50, 58, 59, 51), (51, 59, 60, 52), (52, 60, 61, 53), (53, 61, 62, 54), (54, 62, 63, 55), (55, 63, 56, 48), (56, 64, 65, 57), (57, 65, 66, 58), (58, 66, 67, 59), (59, 67, 68, 60), (60, 68, 69, 61), (61, 69, 70, 62), (62, 70, 71, 63), (63, 71, 64, 56), (64, 72, 73, 65), (65, 73, 74, 66), (66, 74, 75, 67), (67, 75, 76, 68), (68, 76, 77, 69), (69, 77, 78, 70), (70, 78, 79, 71), (71, 79, 72, 64), (72, 80, 81, 73), (73, 81, 82, 74), (74, 82, 83, 75), (75, 83, 84, 76), (76, 84, 85, 77), (77, 85, 86, 78), (78, 86, 87, 79), (79, 87, 80, 72), (80, 88, 89, 81), (81, 89, 90, 82), (82, 90, 91, 83), (83, 91, 92, 84), (84, 92, 93, 85), (85, 93, 94, 86), (86, 94, 95, 87), (87, 95, 88, 80), (88, 96, 97, 89), (89, 97, 98, 90), (90, 98, 99, 91), (91, 99, 100, 92), (92, 100, 101, 93), (93, 101, 102, 94), (94, 102, 103, 95), (95, 103, 96, 88), (96, 104, 105, 97), (97, 105, 106, 98), (98, 106, 107, 99), (99, 107, 108, 100), (100, 108, 109, 101), (101, 109, 110, 102), (102, 110, 111, 103), (103, 111, 104, 96), (104, 112, 113, 105), (105, 113, 114, 106), (106, 114, 115, 107), (107, 115, 116, 108), (108, 116, 117, 109), (109, 117, 118, 110), (110, 118, 119, 111), (111, 119, 112, 104), (112, 120, 121, 113), (113, 121, 122, 114), (114, 122, 123, 115), (115, 123, 124, 116), (116, 124, 125, 117), (117, 125, 126, 118), (118, 126, 127, 119), (119, 127, 120, 112), (120, 128, 129, 121), (121, 129, 130, 122), (122, 130, 131, 123), (123, 131, 132, 124), (124, 132, 133, 125), (125, 133, 134, 126), (126, 134, 135, 127), (127, 135, 128, 120), (128, 136, 137, 129), (129, 137, 138, 130), (130, 138, 139, 131), (131, 139, 140, 132), (132, 140, 141, 133), (133, 141, 142, 134), (134, 142, 143, 135), (135, 143, 136, 128), (136, 144, 145, 137), (137, 145, 146, 138), (138, 146, 147, 139), (139, 147, 148, 140), (140, 148, 149, 141), (141, 149, 150, 142), (142, 150, 151, 143), (143, 151, 144, 136), (144, 152, 153, 145), (145, 153, 154, 146), (146, 154, 155, 147), (147, 155, 156, 148), (148, 156, 157, 149), (149, 157, 158, 150), (150, 158, 159, 151), (151, 159, 152, 144), (152, 160, 161, 153), (153, 161, 162, 154), (154, 162, 163, 155), (155, 163, 164, 156), (156, 164, 165, 157), (157, 165, 166, 158), (158, 166, 167, 159), (159, 167, 160, 152), (160, 168, 169, 161), (161, 169, 170, 162), (162, 170, 171, 163), (163, 171, 172, 164), (164, 172, 173, 165), (165, 173, 174, 166), (166, 174, 175, 167), (167, 175, 168, 160), (168, 176, 177, 169), (169, 177, 178, 170), (170, 178, 179, 171), (171, 179, 180, 172), (172, 180, 181, 173), (173, 181, 182, 174), (174, 182, 183, 175), (175, 183, 176, 168), (176, 184, 185, 177), (177, 185, 186, 178), (178, 186, 187, 179), (179, 187, 188, 180), (180, 188, 189, 181), (181, 189, 190, 182), (182, 190, 191, 183), (183, 191, 184, 176), (184, 0, 1, 185), (185, 1, 2, 186), (186, 2, 3, 187), (187, 3, 4, 188), (188, 4, 5, 189), (189, 5, 6, 190), (190, 6, 7, 191), (191, 7, 0, 184)])
me_torus.polygons.foreach_set('use_smooth', [True] * 192)
_uv = me_torus.uv_layers.new(name='UVMap')
_uv.uv.foreach_set('vector', [0.5, 0.5, 0.5417, 0.5, 0.5417, 0.625, 0.5, 0.625, 0.5, 0.625, 0.5417, 0.625, 0.5417, 0.75, 0.5, 0.75, 0.5, 0.75, 0.5417, 0.75, 0.5417, 0.875, 0.5, 0.875, 0.5, 0.875, 0.5417, 0.875, 0.5417, 1.0, 0.5, 1.0, 0.5, 0.0, 0.5417, 0.0, 0.5417, 0.125, 0.5, 0.125, 0.5, 0.125, 0.5417, 0.125, 0.5417, 0.25, 0.5, 0.25, 0.5, 0.25, 0.5417, 0.25, 0.5417, 0.375, 0.5, 0.375, 0.5, 0.375, 0.5417, 0.375, 0.5417, 0.5, 0.5, 0.5, 0.5417, 0.5, 0.5833, 0.5, 0.5833, 0.625, 0.5417, 0.625, 0.5417, 0.625, 0.5833, 0.625, 0.5833, 0.75, 0.5417, 0.75, 0.5417, 0.75, 0.5833, 0.75, 0.5833, 0.875, 0.5417, 0.875, 0.5417, 0.875, 0.5833, 0.875, 0.5833, 1.0, 0.5417, 1.0, 0.5417, 0.0, 0.5833, 0.0, 0.5833, 0.125, 0.5417, 0.125, 0.5417, 0.125, 0.5833, 0.125, 0.5833, 0.25, 0.5417, 0.25, 0.5417, 0.25, 0.5833, 0.25, 0.5833, 0.375, 0.5417, 0.375, 0.5417, 0.375, 0.5833, 0.375, 0.5833, 0.5, 0.5417, 0.5, 0.5833, 0.5, 0.625, 0.5, 0.625, 0.625, 0.5833, 0.625, 0.5833, 0.625, 0.625, 0.625, 0.625, 0.75, 0.5833, 0.75, 0.5833, 0.75, 0.625, 0.75, 0.625, 0.875, 0.5833, 0.875, 0.5833, 0.875, 0.625, 0.875, 0.625, 1.0, 0.5833, 1.0, 0.5833, 0.0, 0.625, 0.0, 0.625, 0.125, 0.5833, 0.125, 0.5833, 0.125, 0.625, 0.125, 0.625, 0.25, 0.5833, 0.25, 0.5833, 0.25, 0.625, 0.25, 0.625, 0.375, 0.5833, 0.375, 0.5833, 0.375, 0.625, 0.375, 0.625, 0.5, 0.5833, 0.5, 0.625, 0.5, 0.6667, 0.5, 0.6667, 0.625, 0.625, 0.625, 0.625, 0.625, 0.6667, 0.625, 0.6667, 0.75, 0.625, 0.75, 0.625, 0.75, 0.6667, 0.75, 0.6667, 0.875, 0.625, 0.875, 0.625, 0.875, 0.6667, 0.875, 0.6667, 1.0, 0.625, 1.0, 0.625, 0.0, 0.6667, 0.0, 0.6667, 0.125, 0.625, 0.125, 0.625, 0.125, 0.6667, 0.125, 0.6667, 0.25, 0.625, 0.25, 0.625, 0.25, 0.6667, 0.25, 0.6667, 0.375, 0.625, 0.375, 0.625, 0.375, 0.6667, 0.375, 0.6667, 0.5, 0.625, 0.5, 0.6667, 0.5, 0.7083, 0.5, 0.7083, 0.625, 0.6667, 0.625, 0.6667, 0.625, 0.7083, 0.625, 0.7083, 0.75, 0.6667, 0.75, 0.6667, 0.75, 0.7083, 0.75, 0.7083, 0.875, 0.6667, 0.875, 0.6667, 0.875, 0.7083, 0.875, 0.7083, 1.0, 0.6667, 1.0, 0.6667, 0.0, 0.7083, 0.0, 0.7083, 0.125, 0.6667, 0.125, 0.6667, 0.125, 0.7083, 0.125, 0.7083, 0.25, 0.6667, 0.25, 0.6667, 0.25, 0.7083, 0.25, 0.7083, 0.375, 0.6667, 0.375, 0.6667, 0.375, 0.7083, 0.375, 0.7083, 0.5, 0.6667, 0.5, 0.7083, 0.5, 0.75, 0.5, 0.75, 0.625, 0.7083, 0.625, 0.7083, 0.625, 0.75, 0.625, 0.75, 0.75, 0.7083, 0.75, 0.7083, 0.75, 0.75, 0.75, 0.75, 0.875, 0.7083, 0.875, 0.7083, 0.875, 0.75, 0.875, 0.75, 1.0, 0.7083, 1.0, 0.7083, 0.0, 0.75, 0.0, 0.75, 0.125, 0.7083, 0.125, 0.7083, 0.125, 0.75, 0.125, 0.75, 0.25, 0.7083, 0.25, 0.7083, 0.25, 0.75, 0.25, 0.75, 0.375, 0.7083, 0.375, 0.7083, 0.375, 0.75, 0.375, 0.75, 0.5, 0.7083, 0.5, 0.75, 0.5, 0.7917, 0.5, 0.7917, 0.625, 0.75, 0.625, 0.75, 0.625, 0.7917, 0.625, 0.7917, 0.75, 0.75, 0.75, 0.75, 0.75, 0.7917, 0.75, 0.7917, 0.875, 0.75, 0.875, 0.75, 0.875, 0.7917, 0.875, 0.7917, 1.0, 0.75, 1.0, 0.75, 0.0, 0.7917, 0.0, 0.7917, 0.125, 0.75, 0.125, 0.75, 0.125, 0.7917, 0.125, 0.7917, 0.25, 0.75, 0.25, 0.75, 0.25, 0.7917, 0.25, 0.7917, 0.375, 0.75, 0.375, 0.75, 0.375, 0.7917, 0.375, 0.7917, 0.5, 0.75, 0.5, 0.7917, 0.5, 0.8333, 0.5, 0.8333, 0.625, 0.7917, 0.625, 0.7917, 0.625, 0.8333, 0.625, 0.8333, 0.75, 0.7917, 0.75, 0.7917, 0.75, 0.8333, 0.75, 0.8333, 0.875, 0.7917, 0.875, 0.7917, 0.875, 0.8333, 0.875, 0.8333, 1.0, 0.7917, 1.0, 0.7917, 0.0, 0.8333, 0.0, 0.8333, 0.125, 0.7917, 0.125, 0.7917, 0.125, 0.8333, 0.125, 0.8333, 0.25, 0.7917, 0.25, 0.7917, 0.25, 0.8333, 0.25, 0.8333, 0.375, 0.7917, 0.375, 0.7917, 0.375, 0.8333, 0.375, 0.8333, 0.5, 0.7917, 0.5, 0.8333, 0.5, 0.875, 0.5, 0.875, 0.625, 0.8333, 0.625, 0.8333, 0.625, 0.875, 0.625, 0.875, 0.75, 0.8333, 0.75, 0.8333, 0.75, 0.875, 0.75, 0.875, 0.875, 0.8333, 0.875, 0.8333, 0.875, 0.875, 0.875, 0.875, 1.0, 0.8333, 1.0, 0.8333, 0.0, 0.875, 0.0, 0.875, 0.125, 0.8333, 0.125, 0.8333, 0.125, 0.875, 0.125, 0.875, 0.25, 0.8333, 0.25, 0.8333, 0.25, 0.875, 0.25, 0.875, 0.375, 0.8333, 0.375, 0.8333, 0.375, 0.875, 0.375, 0.875, 0.5, 0.8333, 0.5, 0.875, 0.5, 0.9167, 0.5, 0.9167, 0.625, 0.875, 0.625, 0.875, 0.625, 0.9167, 0.625, 0.9167, 0.75, 0.875, 0.75, 0.875, 0.75, 0.9167, 0.75, 0.9167, 0.875, 0.875, 0.875, 0.875, 0.875, 0.9167, 0.875, 0.9167, 1.0, 0.875, 1.0, 0.875, 0.0, 0.9167, 0.0, 0.9167, 0.125, 0.875, 0.125, 0.875, 0.125, 0.9167, 0.125, 0.9167, 0.25, 0.875, 0.25, 0.875, 0.25, 0.9167, 0.25, 0.9167, 0.375, 0.875, 0.375, 0.875, 0.375, 0.9167, 0.375, 0.9167, 0.5, 0.875, 0.5, 0.9167, 0.5, 0.9583, 0.5, 0.9583, 0.625, 0.9167, 0.625, 0.9167, 0.625, 0.9583, 0.625, 0.9583, 0.75, 0.9167, 0.75, 0.9167, 0.75, 0.9583, 0.75, 0.9583, 0.875, 0.9167, 0.875, 0.9167, 0.875, 0.9583, 0.875, 0.9583, 1.0, 0.9167, 1.0, 0.9167, 0.0, 0.9583, 0.0, 0.9583, 0.125, 0.9167, 0.125, 0.9167, 0.125, 0.9583, 0.125, 0.9583, 0.25, 0.9167, 0.25, 0.9167, 0.25, 0.9583, 0.25, 0.9583, 0.375, 0.9167, 0.375, 0.9167, 0.375, 0.9583, 0.375, 0.9583, 0.5, 0.9167, 0.5, 0.9583, 0.5, 1.0, 0.5, 1.0, 0.625, 0.9583, 0.625, 0.9583, 0.625, 1.0, 0.625, 1.0, 0.75, 0.9583, 0.75, 0.9583, 0.75, 1.0, 0.75, 1.0, 0.875, 0.9583, 0.875, 0.9583, 0.875, 1.0, 0.875, 1.0, 1.0, 0.9583, 1.0, 0.9583, 0.0, 1.0, 0.0, 1.0, 0.125, 0.9583, 0.125, 0.9583, 0.125, 1.0, 0.125, 1.0, 0.25, 0.9583, 0.25, 0.9583, 0.25, 1.0, 0.25, 1.0, 0.375, 0.9583, 0.375, 0.9583, 0.375, 1.0, 0.375, 1.0, 0.5, 0.9583, 0.5, -4.441e-16, 0.5, 0.04167, 0.5, 0.04167, 0.625, -4.441e-16, 0.625, -4.441e-16, 0.625, 0.04167, 0.625, 0.04167, 0.75, -4.441e-16, 0.75, -4.441e-16, 0.75, 0.04167, 0.75, 0.04167, 0.875, -4.441e-16, 0.875, -4.441e-16, 0.875, 0.04167, 0.875, 0.04167, 1.0, -4.441e-16, 1.0, -4.441e-16, 0.0, 0.04167, 0.0, 0.04167, 0.125, -4.441e-16, 0.125, -4.441e-16, 0.125, 0.04167, 0.125, 0.04167, 0.25, -4.441e-16, 0.25, -4.441e-16, 0.25, 0.04167, 0.25, 0.04167, 0.375, -4.441e-16, 0.375, -4.441e-16, 0.375, 0.04167, 0.375, 0.04167, 0.5, -4.441e-16, 0.5, 0.04167, 0.5, 0.08333, 0.5, 0.08333, 0.625, 0.04167, 0.625, 0.04167, 0.625, 0.08333, 0.625, 0.08333, 0.75, 0.04167, 0.75, 0.04167, 0.75, 0.08333, 0.75, 0.08333, 0.875, 0.04167, 0.875, 0.04167, 0.875, 0.08333, 0.875, 0.08333, 1.0, 0.04167, 1.0, 0.04167, 0.0, 0.08333, 0.0, 0.08333, 0.125, 0.04167, 0.125, 0.04167, 0.125, 0.08333, 0.125, 0.08333, 0.25, 0.04167, 0.25, 0.04167, 0.25, 0.08333, 0.25, 0.08333, 0.375, 0.04167, 0.375, 0.04167, 0.375, 0.08333, 0.375, 0.08333, 0.5, 0.04167, 0.5, 0.08333, 0.5, 0.125, 0.5, 0.125, 0.625, 0.08333, 0.625, 0.08333, 0.625, 0.125, 0.625, 0.125, 0.75, 0.08333, 0.75, 0.08333, 0.75, 0.125, 0.75, 0.125, 0.875, 0.08333, 0.875, 0.08333, 0.875, 0.125, 0.875, 0.125, 1.0, 0.08333, 1.0, 0.08333, 0.0, 0.125, 0.0, 0.125, 0.125, 0.08333, 0.125, 0.08333, 0.125, 0.125, 0.125, 0.125, 0.25, 0.08333, 0.25, 0.08333, 0.25, 0.125, 0.25, 0.125, 0.375, 0.08333, 0.375, 0.08333, 0.375, 0.125, 0.375, 0.125, 0.5, 0.08333, 0.5, 0.125, 0.5, 0.1667, 0.5, 0.1667, 0.625, 0.125, 0.625, 0.125, 0.625, 0.1667, 0.625, 0.1667, 0.75, 0.125, 0.75, 0.125, 0.75, 0.1667, 0.75, 0.1667, 0.875, 0.125, 0.875, 0.125, 0.875, 0.1667, 0.875, 0.1667, 1.0, 0.125, 1.0, 0.125, 0.0, 0.1667, 0.0, 0.1667, 0.125, 0.125, 0.125, 0.125, 0.125, 0.1667, 0.125, 0.1667, 0.25, 0.125, 0.25, 0.125, 0.25, 0.1667, 0.25, 0.1667, 0.375, 0.125, 0.375, 0.125, 0.375, 0.1667, 0.375, 0.1667, 0.5, 0.125, 0.5, 0.1667, 0.5, 0.2083, 0.5, 0.2083, 0.625, 0.1667, 0.625, 0.1667, 0.625, 0.2083, 0.625, 0.2083, 0.75, 0.1667, 0.75, 0.1667, 0.75, 0.2083, 0.75, 0.2083, 0.875, 0.1667, 0.875, 0.1667, 0.875, 0.2083, 0.875, 0.2083, 1.0, 0.1667, 1.0, 0.1667, 0.0, 0.2083, 0.0, 0.2083, 0.125, 0.1667, 0.125, 0.1667, 0.125, 0.2083, 0.125, 0.2083, 0.25, 0.1667, 0.25, 0.1667, 0.25, 0.2083, 0.25, 0.2083, 0.375, 0.1667, 0.375, 0.1667, 0.375, 0.2083, 0.375, 0.2083, 0.5, 0.1667, 0.5, 0.2083, 0.5, 0.25, 0.5, 0.25, 0.625, 0.2083, 0.625, 0.2083, 0.625, 0.25, 0.625, 0.25, 0.75, 0.2083, 0.75, 0.2083, 0.75, 0.25, 0.75, 0.25, 0.875, 0.2083, 0.875, 0.2083, 0.875, 0.25, 0.875, 0.25, 1.0, 0.2083, 1.0, 0.2083, 0.0, 0.25, 0.0, 0.25, 0.125, 0.2083, 0.125, 0.2083, 0.125, 0.25, 0.125, 0.25, 0.25, 0.2083, 0.25, 0.2083, 0.25, 0.25, 0.25, 0.25, 0.375, 0.2083, 0.375, 0.2083, 0.375, 0.25, 0.375, 0.25, 0.5, 0.2083, 0.5, 0.25, 0.5, 0.2917, 0.5, 0.2917, 0.625, 0.25, 0.625, 0.25, 0.625, 0.2917, 0.625, 0.2917, 0.75, 0.25, 0.75, 0.25, 0.75, 0.2917, 0.75, 0.2917, 0.875, 0.25, 0.875, 0.25, 0.875, 0.2917, 0.875, 0.2917, 1.0, 0.25, 1.0, 0.25, 0.0, 0.2917, 0.0, 0.2917, 0.125, 0.25, 0.125, 0.25, 0.125, 0.2917, 0.125, 0.2917, 0.25, 0.25, 0.25, 0.25, 0.25, 0.2917, 0.25, 0.2917, 0.375, 0.25, 0.375, 0.25, 0.375, 0.2917, 0.375, 0.2917, 0.5, 0.25, 0.5, 0.2917, 0.5, 0.3333, 0.5, 0.3333, 0.625, 0.2917, 0.625, 0.2917, 0.625, 0.3333, 0.625, 0.3333, 0.75, 0.2917, 0.75, 0.2917, 0.75, 0.3333, 0.75, 0.3333, 0.875, 0.2917, 0.875, 0.2917, 0.875, 0.3333, 0.875, 0.3333, 1.0, 0.2917, 1.0, 0.2917, 0.0, 0.3333, 0.0, 0.3333, 0.125, 0.2917, 0.125, 0.2917, 0.125, 0.3333, 0.125, 0.3333, 0.25, 0.2917, 0.25, 0.2917, 0.25, 0.3333, 0.25, 0.3333, 0.375, 0.2917, 0.375, 0.2917, 0.375, 0.3333, 0.375, 0.3333, 0.5, 0.2917, 0.5, 0.3333, 0.5, 0.375, 0.5, 0.375, 0.625, 0.3333, 0.625, 0.3333, 0.625, 0.375, 0.625, 0.375, 0.75, 0.3333, 0.75, 0.3333, 0.75, 0.375, 0.75, 0.375, 0.875, 0.3333, 0.875, 0.3333, 0.875, 0.375, 0.875, 0.375, 1.0, 0.3333, 1.0, 0.3333, 0.0, 0.375, 0.0, 0.375, 0.125, 0.3333, 0.125, 0.3333, 0.125, 0.375, 0.125, 0.375, 0.25, 0.3333, 0.25, 0.3333, 0.25, 0.375, 0.25, 0.375, 0.375, 0.3333, 0.375, 0.3333, 0.375, 0.375, 0.375, 0.375, 0.5, 0.3333, 0.5, 0.375, 0.5, 0.4167, 0.5, 0.4167, 0.625, 0.375, 0.625, 0.375, 0.625, 0.4167, 0.625, 0.4167, 0.75, 0.375, 0.75, 0.375, 0.75, 0.4167, 0.75, 0.4167, 0.875, 0.375, 0.875, 0.375, 0.875, 0.4167, 0.875, 0.4167, 1.0, 0.375, 1.0, 0.375, 0.0, 0.4167, 0.0, 0.4167, 0.125, 0.375, 0.125, 0.375, 0.125, 0.4167, 0.125, 0.4167, 0.25, 0.375, 0.25, 0.375, 0.25, 0.4167, 0.25, 0.4167, 0.375, 0.375, 0.375, 0.375, 0.375, 0.4167, 0.375, 0.4167, 0.5, 0.375, 0.5, 0.4167, 0.5, 0.4583, 0.5, 0.4583, 0.625, 0.4167, 0.625, 0.4167, 0.625, 0.4583, 0.625, 0.4583, 0.75, 0.4167, 0.75, 0.4167, 0.75, 0.4583, 0.75, 0.4583, 0.875, 0.4167, 0.875, 0.4167, 0.875, 0.4583, 0.875, 0.4583, 1.0, 0.4167, 1.0, 0.4167, 0.0, 0.4583, 0.0, 0.4583, 0.125, 0.4167, 0.125, 0.4167, 0.125, 0.4583, 0.125, 0.4583, 0.25, 0.4167, 0.25, 0.4167, 0.25, 0.4583, 0.25, 0.4583, 0.375, 0.4167, 0.375, 0.4167, 0.375, 0.4583, 0.375, 0.4583, 0.5, 0.4167, 0.5, 0.4583, 0.5, 0.5, 0.5, 0.5, 0.625, 0.4583, 0.625, 0.4583, 0.625, 0.5, 0.625, 0.5, 0.75, 0.4583, 0.75, 0.4583, 0.75, 0.5, 0.75, 0.5, 0.875, 0.4583, 0.875, 0.4583, 0.875, 0.5, 0.875, 0.5, 1.0, 0.4583, 1.0, 0.4583, 0.0, 0.5, 0.0, 0.5, 0.125, 0.4583, 0.125, 0.4583, 0.125, 0.5, 0.125, 0.5, 0.25, 0.4583, 0.25, 0.4583, 0.25, 0.5, 0.25, 0.5, 0.375, 0.4583, 0.375, 0.4583, 0.375, 0.5, 0.375, 0.5, 0.5, 0.4583, 0.5])
me_torus.materials.append(mat_mat_party_gold)
me_torus.update()

# ---- objects
ob_costume_party_hat_cone = bpy.data.objects.new('costume_party_hat_cone', me_cone)
ob_costume_party_hat_pom = bpy.data.objects.new('costume_party_hat_pom', me_sphere)
ob_costume_party_hat_trim = bpy.data.objects.new('costume_party_hat_trim', me_torus)
ob_head_slot = bpy.data.objects.new('head_slot', None)

# ---- transforms, parenting, visibility, modifiers, constraints
ob_costume_party_hat_cone.location = (0.0, 0.0, 0.017)
ob_costume_party_hat_pom.location = (0.0, 0.0, 0.035)
ob_costume_party_hat_trim.location = (0.0, 0.0, 0.0015)
ob_head_slot.location = (0.0, 0.0, 0.0)
ob_head_slot.empty_display_size = 0.01

# ---- collection membership
scene.collection.objects.link(ob_costume_party_hat_cone)
scene.collection.objects.link(ob_costume_party_hat_pom)
scene.collection.objects.link(ob_costume_party_hat_trim)
scene.collection.objects.link(ob_head_slot)

# ---- scene / render settings (as saved in the file)
scene.frame_start = 1; scene.frame_end = 250; scene.frame_set(1)
scene.render.engine = 'BLENDER_EEVEE_NEXT'
scene.render.bake_bias = 0.0
scene.render.bake_samples = 0
scene.render.compositor_device = 'GPU'
scene.eevee.use_volume_custom_range = False
scene.eevee.fast_gi_thickness_near = 0.1
scene.eevee.fast_gi_thickness_far = 0.0
scene.eevee.ray_tracing_options.screen_trace_thickness = 0.1
bpy.context.view_layer.update()

# ---- added for rendering (the .blend has no active camera and no usable light): camera, sun + grey world if the file has none
cam_auto = bpy.data.cameras.new('AutoCamera')
cam_auto.lens = 50.0
cam_auto.sensor_width = 36.0
cam_auto.clip_end = 1000.0
ob_auto_camera = bpy.data.objects.new('AutoCamera', cam_auto)
scene.collection.objects.link(ob_auto_camera)
ob_auto_camera.location = (0.185045, -0.222054, 0.167636)
ob_auto_camera.rotation_euler = (1.09748, -7.21219e-08, 0.694738)
scene.camera = ob_auto_camera
light_auto_sun = bpy.data.lights.new('AutoSun', 'SUN')
light_auto_sun.energy = 3.0
light_auto_sun.angle = 0.0523599
ob_auto_sun = bpy.data.objects.new('AutoSun', light_auto_sun)
scene.collection.objects.link(ob_auto_sun)
ob_auto_sun.rotation_euler = (0.872665, 0.174533, 0.523599)
if scene.world is None:
    world_auto = bpy.data.worlds.new('AutoWorld')
    world_auto.color = (0.3, 0.3, 0.3)
    scene.world = world_auto
bpy.context.view_layer.update()
